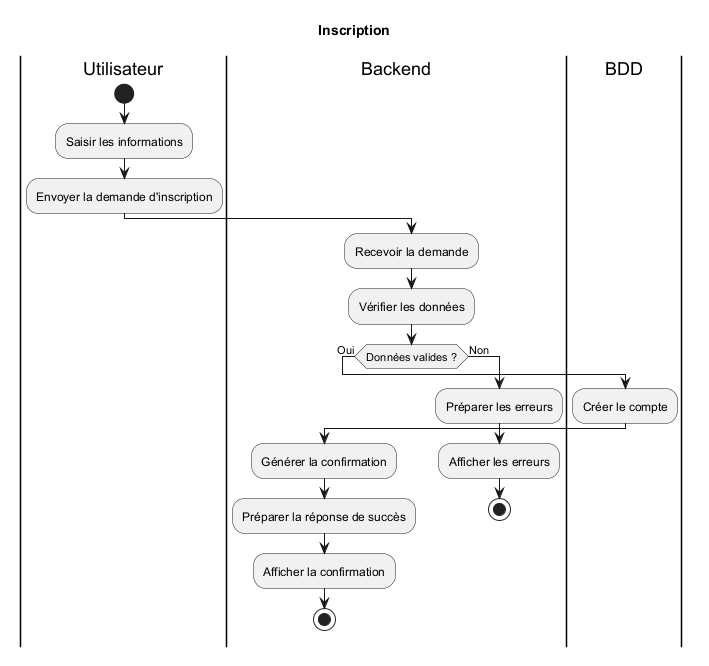

The diagram above was rendered by PlantUML. Its source (embedded in the PNG):
@startuml
title Inscription

|Utilisateur|
start
:Saisir les informations;
:Envoyer la demande d'inscription;

|Backend|
:Recevoir la demande;
:Vérifier les données;

if (Données valides ?) then (Oui)

    |BDD|
    :Créer le compte;

    |Backend|
    :Générer la confirmation;
    :Préparer la réponse de succès;

    |Backend|
    :Afficher la confirmation;

    stop

else (Non)

    |Backend|
    :Préparer les erreurs;

    |Backend|
    :Afficher les erreurs;

    stop

endif

@enduml